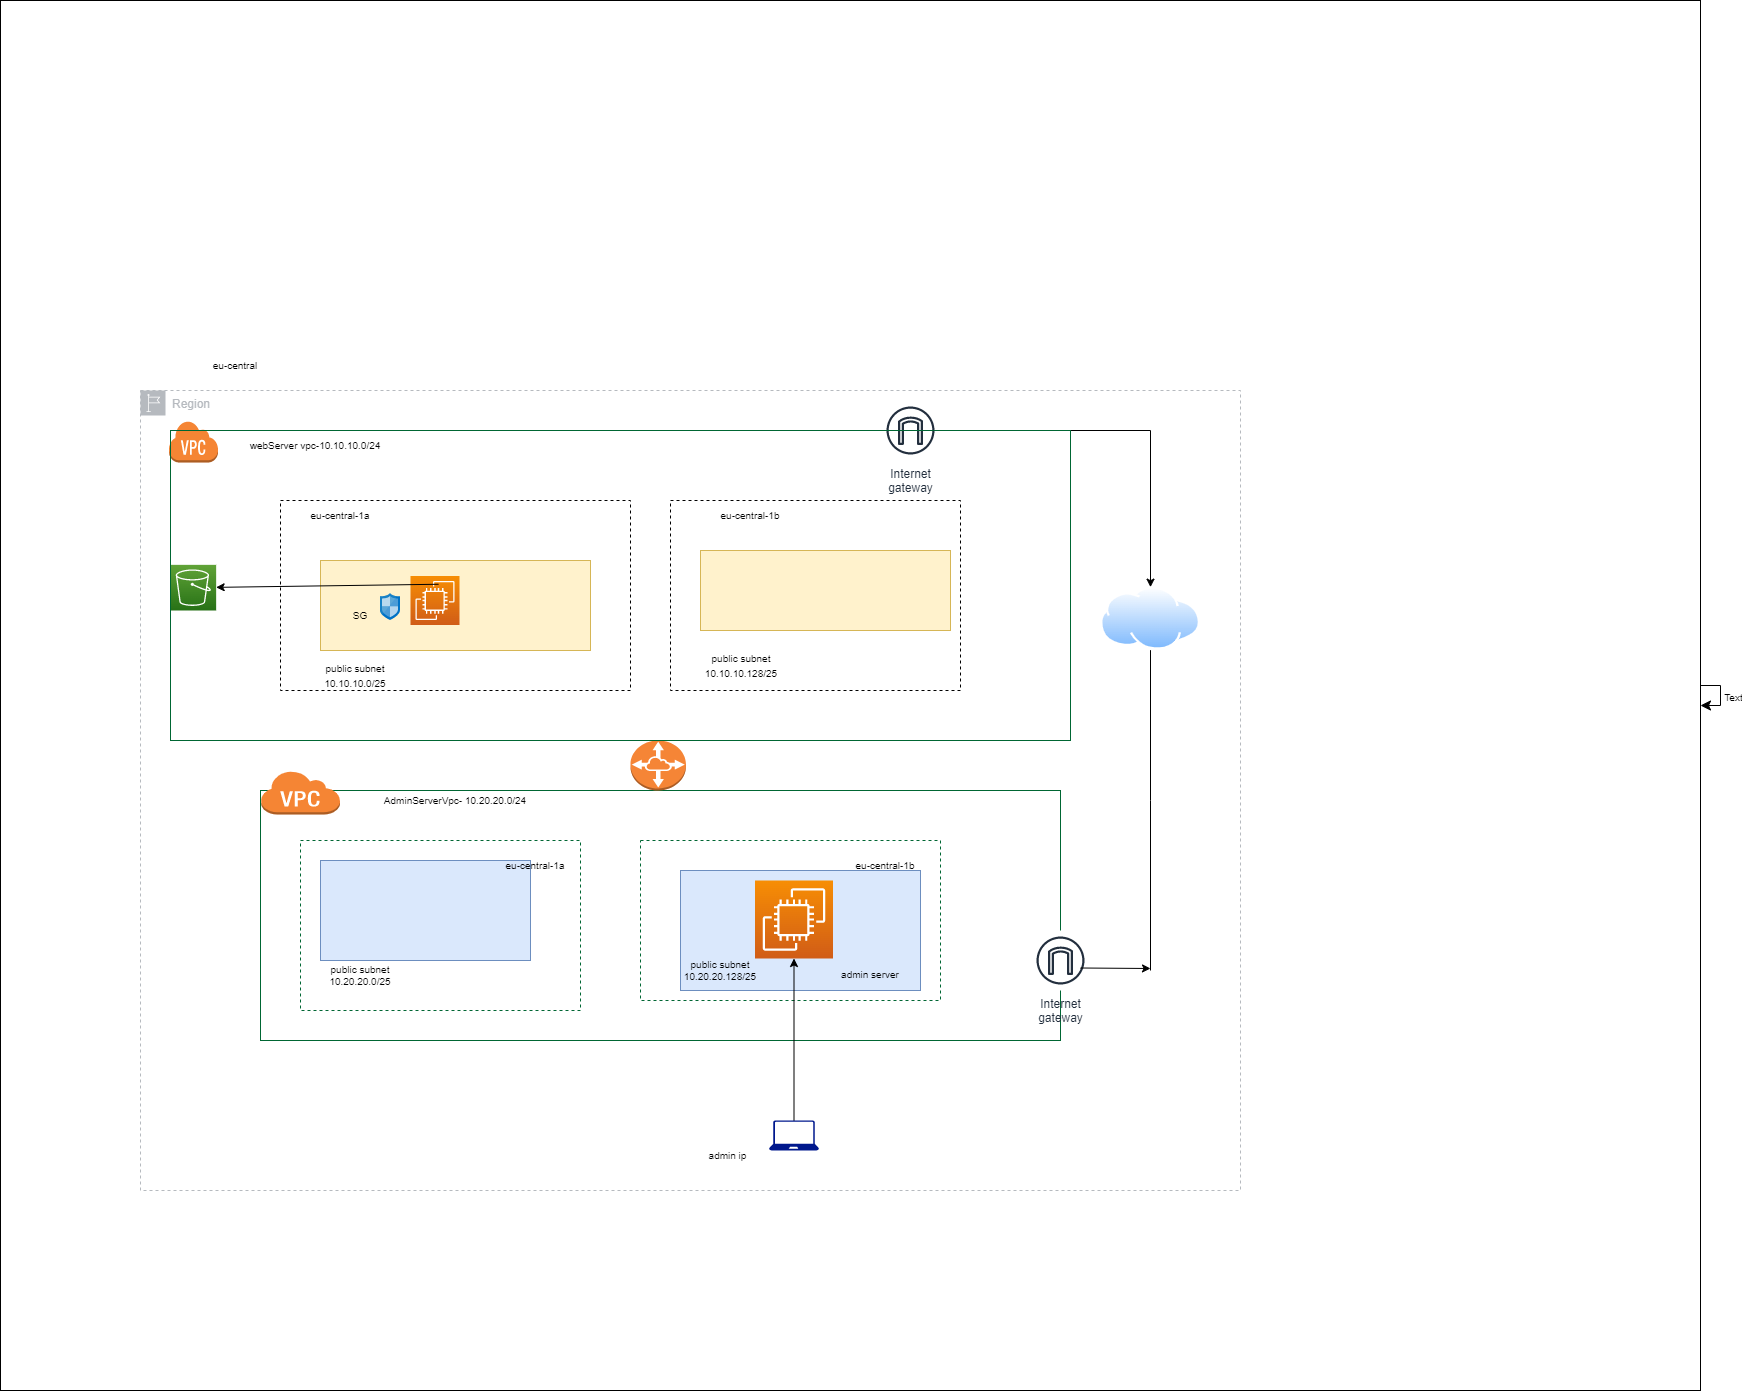

The diagram above was exported from draw.io. Its source (the exported page's mxGraphModel, read from the mxfile embedded in the PNG):
<mxGraphModel dx="1884" dy="1570" grid="1" gridSize="10" guides="1" tooltips="1" connect="1" arrows="1" fold="1" page="1" pageScale="1" pageWidth="850" pageHeight="1100" math="0" shadow="0">
  <root>
    <mxCell id="0" />
    <mxCell id="1" parent="0" />
    <mxCell id="LvDvLdW8cgl3cdG-816_-2" value="" style="rounded=0;whiteSpace=wrap;html=1;" parent="1" vertex="1">
      <mxGeometry x="-240" y="-300" width="1700" height="1390" as="geometry" />
    </mxCell>
    <mxCell id="LvDvLdW8cgl3cdG-816_-3" value="" style="rounded=0;whiteSpace=wrap;html=1;dashed=1;" parent="1" vertex="1">
      <mxGeometry x="40" y="200" width="350" height="190" as="geometry" />
    </mxCell>
    <mxCell id="LvDvLdW8cgl3cdG-816_-4" value="" style="rounded=0;whiteSpace=wrap;html=1;dashed=1;" parent="1" vertex="1">
      <mxGeometry x="430" y="200" width="290" height="190" as="geometry" />
    </mxCell>
    <mxCell id="LvDvLdW8cgl3cdG-816_-6" value="" style="rounded=0;whiteSpace=wrap;html=1;fillColor=#fff2cc;strokeColor=#d6b656;" parent="1" vertex="1">
      <mxGeometry x="80" y="260" width="270" height="90" as="geometry" />
    </mxCell>
    <mxCell id="LvDvLdW8cgl3cdG-816_-8" value="" style="rounded=0;whiteSpace=wrap;html=1;fillColor=#fff2cc;strokeColor=#d6b656;" parent="1" vertex="1">
      <mxGeometry x="460" y="250" width="250" height="80" as="geometry" />
    </mxCell>
    <mxCell id="LvDvLdW8cgl3cdG-816_-16" value="&lt;font style=&quot;font-size: 10px;&quot;&gt;&lt;br&gt;&lt;/font&gt;" style="text;html=1;strokeColor=none;fillColor=none;align=center;verticalAlign=middle;whiteSpace=wrap;rounded=0;" parent="1" vertex="1">
      <mxGeometry x="40" y="330" width="160" height="30" as="geometry" />
    </mxCell>
    <mxCell id="LvDvLdW8cgl3cdG-816_-17" value="&lt;font style=&quot;font-size: 10px;&quot;&gt;public subnet&lt;br&gt;10.10.10.128/25&lt;br&gt;&lt;/font&gt;" style="text;html=1;strokeColor=none;fillColor=none;align=center;verticalAlign=middle;whiteSpace=wrap;rounded=0;" parent="1" vertex="1">
      <mxGeometry x="445.5" y="350" width="110" height="30" as="geometry" />
    </mxCell>
    <mxCell id="LvDvLdW8cgl3cdG-816_-20" value="" style="sketch=0;points=[[0,0,0],[0.25,0,0],[0.5,0,0],[0.75,0,0],[1,0,0],[0,1,0],[0.25,1,0],[0.5,1,0],[0.75,1,0],[1,1,0],[0,0.25,0],[0,0.5,0],[0,0.75,0],[1,0.25,0],[1,0.5,0],[1,0.75,0]];outlineConnect=0;fontColor=#232F3E;gradientColor=#F78E04;gradientDirection=north;fillColor=#D05C17;strokeColor=#ffffff;dashed=0;verticalLabelPosition=bottom;verticalAlign=top;align=center;html=1;fontSize=12;fontStyle=0;aspect=fixed;shape=mxgraph.aws4.resourceIcon;resIcon=mxgraph.aws4.ec2;" parent="1" vertex="1">
      <mxGeometry x="170" y="275.5" width="49" height="49" as="geometry" />
    </mxCell>
    <mxCell id="LvDvLdW8cgl3cdG-816_-24" value="" style="sketch=0;aspect=fixed;html=1;points=[];align=center;image;fontSize=12;image=img/lib/mscae/Network_Security_Groups_Classic.svg;" parent="1" vertex="1">
      <mxGeometry x="140" y="292.97" width="20" height="27.03" as="geometry" />
    </mxCell>
    <mxCell id="LvDvLdW8cgl3cdG-816_-26" value="SG" style="text;html=1;strokeColor=none;fillColor=none;align=center;verticalAlign=middle;whiteSpace=wrap;rounded=0;fontSize=10;" parent="1" vertex="1">
      <mxGeometry x="90" y="310" width="60" height="10" as="geometry" />
    </mxCell>
    <mxCell id="LvDvLdW8cgl3cdG-816_-28" value="eu-central-1a" style="text;html=1;strokeColor=none;fillColor=none;align=center;verticalAlign=middle;whiteSpace=wrap;rounded=0;fontSize=10;" parent="1" vertex="1">
      <mxGeometry x="50" y="200" width="100" height="30" as="geometry" />
    </mxCell>
    <mxCell id="LvDvLdW8cgl3cdG-816_-29" value="eu-central-1b" style="text;html=1;strokeColor=none;fillColor=none;align=center;verticalAlign=middle;whiteSpace=wrap;rounded=0;fontSize=10;" parent="1" vertex="1">
      <mxGeometry x="440" y="200" width="140" height="30" as="geometry" />
    </mxCell>
    <mxCell id="LvDvLdW8cgl3cdG-816_-30" value="" style="sketch=0;points=[[0,0,0],[0.25,0,0],[0.5,0,0],[0.75,0,0],[1,0,0],[0,1,0],[0.25,1,0],[0.5,1,0],[0.75,1,0],[1,1,0],[0,0.25,0],[0,0.5,0],[0,0.75,0],[1,0.25,0],[1,0.5,0],[1,0.75,0]];outlineConnect=0;fontColor=#232F3E;gradientColor=#60A337;gradientDirection=north;fillColor=#277116;strokeColor=#ffffff;dashed=0;verticalLabelPosition=bottom;verticalAlign=top;align=center;html=1;fontSize=12;fontStyle=0;aspect=fixed;shape=mxgraph.aws4.resourceIcon;resIcon=mxgraph.aws4.s3;" parent="1" vertex="1">
      <mxGeometry x="-70" y="264.35" width="45.65" height="45.65" as="geometry" />
    </mxCell>
    <mxCell id="LvDvLdW8cgl3cdG-816_-80" style="edgeStyle=none;rounded=0;orthogonalLoop=1;jettySize=auto;html=1;exitX=0;exitY=0.25;exitDx=0;exitDy=0;fontSize=10;" parent="1" target="LvDvLdW8cgl3cdG-816_-30" edge="1">
      <mxGeometry relative="1" as="geometry">
        <mxPoint x="198" y="283.75" as="sourcePoint" />
      </mxGeometry>
    </mxCell>
    <mxCell id="LvDvLdW8cgl3cdG-816_-39" value="" style="outlineConnect=0;dashed=0;verticalLabelPosition=bottom;verticalAlign=top;align=center;html=1;shape=mxgraph.aws3.virtual_private_cloud;fillColor=#F58534;gradientColor=none;strokeColor=#006633;fontSize=10;" parent="1" vertex="1">
      <mxGeometry x="-71.91999999999999" y="120" width="49.5" height="42" as="geometry" />
    </mxCell>
    <mxCell id="LvDvLdW8cgl3cdG-816_-40" value="webServer vpc-10.10.10.0/24" style="text;html=1;strokeColor=none;fillColor=none;align=center;verticalAlign=middle;whiteSpace=wrap;rounded=0;fontSize=10;" parent="1" vertex="1">
      <mxGeometry x="-20" y="130" width="190" height="30" as="geometry" />
    </mxCell>
    <mxCell id="LvDvLdW8cgl3cdG-816_-41" value="" style="rounded=0;whiteSpace=wrap;html=1;fontSize=10;fillColor=none;strokeColor=#006633;" parent="1" vertex="1">
      <mxGeometry x="20" y="490" width="800" height="250" as="geometry" />
    </mxCell>
    <mxCell id="LvDvLdW8cgl3cdG-816_-42" value="" style="outlineConnect=0;dashed=0;verticalLabelPosition=bottom;verticalAlign=top;align=center;html=1;shape=mxgraph.aws3.vpc_peering;fillColor=#F58536;gradientColor=none;strokeColor=#006633;fontSize=10;" parent="1" vertex="1">
      <mxGeometry x="390" y="440" width="55.5" height="50" as="geometry" />
    </mxCell>
    <mxCell id="LvDvLdW8cgl3cdG-816_-50" value="" style="rounded=0;whiteSpace=wrap;html=1;strokeColor=#006633;fontSize=10;fillColor=none;dashed=1;" parent="1" vertex="1">
      <mxGeometry x="60" y="540" width="280" height="170" as="geometry" />
    </mxCell>
    <mxCell id="LvDvLdW8cgl3cdG-816_-51" value="" style="rounded=0;whiteSpace=wrap;html=1;strokeColor=#006633;fontSize=10;fillColor=none;dashed=1;" parent="1" vertex="1">
      <mxGeometry x="400" y="540" width="300" height="160" as="geometry" />
    </mxCell>
    <mxCell id="LvDvLdW8cgl3cdG-816_-53" value="" style="rounded=0;whiteSpace=wrap;html=1;strokeColor=#6c8ebf;fontSize=10;fillColor=#dae8fc;" parent="1" vertex="1">
      <mxGeometry x="80" y="560" width="210" height="100" as="geometry" />
    </mxCell>
    <mxCell id="LvDvLdW8cgl3cdG-816_-54" value="public subnet&lt;br&gt;10.20.20.0/25" style="text;html=1;strokeColor=none;fillColor=none;align=center;verticalAlign=middle;whiteSpace=wrap;rounded=0;fontSize=10;" parent="1" vertex="1">
      <mxGeometry x="70" y="659" width="100" height="31" as="geometry" />
    </mxCell>
    <mxCell id="LvDvLdW8cgl3cdG-816_-55" value="" style="rounded=0;whiteSpace=wrap;html=1;strokeColor=#6c8ebf;fontSize=10;fillColor=#dae8fc;" parent="1" vertex="1">
      <mxGeometry x="440" y="570" width="240" height="120" as="geometry" />
    </mxCell>
    <mxCell id="LvDvLdW8cgl3cdG-816_-56" value="public subnet&lt;br&gt;10.20.20.128/25" style="text;html=1;strokeColor=none;fillColor=none;align=center;verticalAlign=middle;whiteSpace=wrap;rounded=0;fontSize=10;" parent="1" vertex="1">
      <mxGeometry x="440" y="650" width="80" height="40" as="geometry" />
    </mxCell>
    <mxCell id="LvDvLdW8cgl3cdG-816_-59" value="" style="sketch=0;points=[[0,0,0],[0.25,0,0],[0.5,0,0],[0.75,0,0],[1,0,0],[0,1,0],[0.25,1,0],[0.5,1,0],[0.75,1,0],[1,1,0],[0,0.25,0],[0,0.5,0],[0,0.75,0],[1,0.25,0],[1,0.5,0],[1,0.75,0]];outlineConnect=0;fontColor=#232F3E;gradientColor=#F78E04;gradientDirection=north;fillColor=#D05C17;strokeColor=#ffffff;dashed=0;verticalLabelPosition=bottom;verticalAlign=top;align=center;html=1;fontSize=12;fontStyle=0;aspect=fixed;shape=mxgraph.aws4.resourceIcon;resIcon=mxgraph.aws4.ec2;" parent="1" vertex="1">
      <mxGeometry x="514.5" y="580" width="78" height="78" as="geometry" />
    </mxCell>
    <mxCell id="LvDvLdW8cgl3cdG-816_-60" value="eu-central-1b" style="text;html=1;strokeColor=none;fillColor=none;align=center;verticalAlign=middle;whiteSpace=wrap;rounded=0;fontSize=10;" parent="1" vertex="1">
      <mxGeometry x="590" y="550" width="110" height="30" as="geometry" />
    </mxCell>
    <mxCell id="LvDvLdW8cgl3cdG-816_-62" value="eu-central-1a" style="text;html=1;strokeColor=none;fillColor=none;align=center;verticalAlign=middle;whiteSpace=wrap;rounded=0;fontSize=10;" parent="1" vertex="1">
      <mxGeometry x="250" y="550" width="90" height="30" as="geometry" />
    </mxCell>
    <mxCell id="LvDvLdW8cgl3cdG-816_-64" value="AdminServerVpc- 10.20.20.0/24" style="text;html=1;strokeColor=none;fillColor=none;align=center;verticalAlign=middle;whiteSpace=wrap;rounded=0;fontSize=10;" parent="1" vertex="1">
      <mxGeometry x="100" y="480" width="230" height="40" as="geometry" />
    </mxCell>
    <mxCell id="LvDvLdW8cgl3cdG-816_-70" value="" style="edgeStyle=orthogonalEdgeStyle;rounded=0;orthogonalLoop=1;jettySize=auto;html=1;fontSize=10;" parent="1" source="LvDvLdW8cgl3cdG-816_-65" target="LvDvLdW8cgl3cdG-816_-69" edge="1">
      <mxGeometry relative="1" as="geometry" />
    </mxCell>
    <mxCell id="LvDvLdW8cgl3cdG-816_-65" value="Internet&#10;gateway" style="sketch=0;outlineConnect=0;fontColor=#232F3E;gradientColor=none;strokeColor=#232F3E;fillColor=#ffffff;dashed=0;verticalLabelPosition=bottom;verticalAlign=top;align=center;html=1;fontSize=12;fontStyle=0;aspect=fixed;shape=mxgraph.aws4.resourceIcon;resIcon=mxgraph.aws4.internet_gateway;" parent="1" vertex="1">
      <mxGeometry x="640" y="100" width="60" height="60" as="geometry" />
    </mxCell>
    <mxCell id="LvDvLdW8cgl3cdG-816_-66" value="Internet&#10;gateway" style="sketch=0;outlineConnect=0;fontColor=#232F3E;gradientColor=none;strokeColor=#232F3E;fillColor=#ffffff;dashed=0;verticalLabelPosition=bottom;verticalAlign=top;align=center;html=1;fontSize=12;fontStyle=0;aspect=fixed;shape=mxgraph.aws4.resourceIcon;resIcon=mxgraph.aws4.internet_gateway;direction=east;" parent="1" vertex="1">
      <mxGeometry x="790" y="630" width="60" height="60" as="geometry" />
    </mxCell>
    <mxCell id="LvDvLdW8cgl3cdG-816_-67" value="admin server" style="text;html=1;strokeColor=none;fillColor=none;align=center;verticalAlign=middle;whiteSpace=wrap;rounded=0;fontSize=10;" parent="1" vertex="1">
      <mxGeometry x="600" y="659" width="60" height="30" as="geometry" />
    </mxCell>
    <mxCell id="LvDvLdW8cgl3cdG-816_-69" value="" style="aspect=fixed;perimeter=ellipsePerimeter;html=1;align=center;shadow=0;dashed=0;spacingTop=3;image;image=img/lib/active_directory/internet_cloud.svg;strokeColor=#006633;fontSize=10;fillColor=none;" parent="1" vertex="1">
      <mxGeometry x="860" y="286.65" width="100" height="63" as="geometry" />
    </mxCell>
    <mxCell id="LvDvLdW8cgl3cdG-816_-96" style="edgeStyle=none;rounded=0;orthogonalLoop=1;jettySize=auto;html=1;entryX=1;entryY=1;entryDx=0;entryDy=0;fontSize=10;" parent="1" source="LvDvLdW8cgl3cdG-816_-69" target="LvDvLdW8cgl3cdG-816_-69" edge="1">
      <mxGeometry relative="1" as="geometry" />
    </mxCell>
    <mxCell id="LvDvLdW8cgl3cdG-816_-97" value="" style="edgeStyle=segmentEdgeStyle;endArrow=classic;html=1;curved=0;rounded=0;endSize=8;startSize=8;fontSize=10;" parent="1" source="LvDvLdW8cgl3cdG-816_-2" target="LvDvLdW8cgl3cdG-816_-2" edge="1">
      <mxGeometry width="50" height="50" relative="1" as="geometry">
        <mxPoint x="850" y="730" as="sourcePoint" />
        <mxPoint x="920" y="510" as="targetPoint" />
        <Array as="points" />
      </mxGeometry>
    </mxCell>
    <mxCell id="LvDvLdW8cgl3cdG-816_-101" value="Text" style="edgeLabel;html=1;align=center;verticalAlign=middle;resizable=0;points=[];fontSize=10;" parent="LvDvLdW8cgl3cdG-816_-97" vertex="1" connectable="0">
      <mxGeometry y="-4" relative="1" as="geometry">
        <mxPoint x="16" y="1" as="offset" />
      </mxGeometry>
    </mxCell>
    <mxCell id="LvDvLdW8cgl3cdG-816_-105" value="" style="endArrow=none;html=1;rounded=0;fontSize=10;" parent="1" edge="1">
      <mxGeometry width="50" height="50" relative="1" as="geometry">
        <mxPoint x="910" y="670" as="sourcePoint" />
        <mxPoint x="910" y="500" as="targetPoint" />
      </mxGeometry>
    </mxCell>
    <mxCell id="LvDvLdW8cgl3cdG-816_-57" value="" style="rounded=0;whiteSpace=wrap;html=1;fontSize=10;fillColor=none;strokeColor=#006633;" parent="1" vertex="1">
      <mxGeometry x="-70" y="130" width="900" height="310" as="geometry" />
    </mxCell>
    <mxCell id="LvDvLdW8cgl3cdG-816_-110" value="" style="endArrow=none;html=1;rounded=0;fontSize=10;entryX=0.5;entryY=1;entryDx=0;entryDy=0;" parent="1" target="LvDvLdW8cgl3cdG-816_-69" edge="1">
      <mxGeometry width="50" height="50" relative="1" as="geometry">
        <mxPoint x="910" y="500" as="sourcePoint" />
        <mxPoint x="960" y="450" as="targetPoint" />
      </mxGeometry>
    </mxCell>
    <mxCell id="LvDvLdW8cgl3cdG-816_-112" value="" style="endArrow=classic;html=1;rounded=0;fontSize=10;" parent="1" edge="1">
      <mxGeometry width="50" height="50" relative="1" as="geometry">
        <mxPoint x="840" y="667.5" as="sourcePoint" />
        <mxPoint x="910" y="668" as="targetPoint" />
        <Array as="points" />
      </mxGeometry>
    </mxCell>
    <mxCell id="LvDvLdW8cgl3cdG-816_-114" value="" style="outlineConnect=0;dashed=0;verticalLabelPosition=bottom;verticalAlign=top;align=center;html=1;shape=mxgraph.aws3.virtual_private_cloud;fillColor=#F58534;gradientColor=none;strokeColor=#006633;fontSize=10;" parent="1" vertex="1">
      <mxGeometry x="20" y="470" width="79.5" height="44" as="geometry" />
    </mxCell>
    <mxCell id="LvDvLdW8cgl3cdG-816_-115" style="edgeStyle=none;rounded=0;orthogonalLoop=1;jettySize=auto;html=1;exitX=0.5;exitY=1;exitDx=0;exitDy=0;fontSize=10;" parent="1" source="LvDvLdW8cgl3cdG-816_-54" target="LvDvLdW8cgl3cdG-816_-54" edge="1">
      <mxGeometry relative="1" as="geometry" />
    </mxCell>
    <mxCell id="LvDvLdW8cgl3cdG-816_-120" value="Region" style="sketch=0;outlineConnect=0;gradientColor=none;html=1;whiteSpace=wrap;fontSize=12;fontStyle=0;shape=mxgraph.aws4.group;grIcon=mxgraph.aws4.group_region;strokeColor=#B6BABF;fillColor=none;verticalAlign=top;align=left;spacingLeft=30;fontColor=#B6BABF;dashed=1;" parent="1" vertex="1">
      <mxGeometry x="-100" y="90" width="1100" height="800" as="geometry" />
    </mxCell>
    <mxCell id="LvDvLdW8cgl3cdG-816_-121" value="eu-central" style="text;html=1;strokeColor=none;fillColor=none;align=center;verticalAlign=middle;whiteSpace=wrap;rounded=0;fontSize=10;" parent="1" vertex="1">
      <mxGeometry x="-50" y="50" width="90" height="30" as="geometry" />
    </mxCell>
    <mxCell id="LvDvLdW8cgl3cdG-816_-125" style="edgeStyle=none;rounded=0;orthogonalLoop=1;jettySize=auto;html=1;exitX=0.5;exitY=0;exitDx=0;exitDy=0;exitPerimeter=0;fontSize=10;" parent="1" source="LvDvLdW8cgl3cdG-816_-122" target="LvDvLdW8cgl3cdG-816_-59" edge="1">
      <mxGeometry relative="1" as="geometry" />
    </mxCell>
    <mxCell id="LvDvLdW8cgl3cdG-816_-122" value="" style="sketch=0;aspect=fixed;pointerEvents=1;shadow=0;dashed=0;html=1;strokeColor=none;labelPosition=center;verticalLabelPosition=bottom;verticalAlign=top;align=center;fillColor=#00188D;shape=mxgraph.azure.laptop;fontSize=10;" parent="1" vertex="1">
      <mxGeometry x="528.5" y="820" width="50" height="30" as="geometry" />
    </mxCell>
    <mxCell id="LvDvLdW8cgl3cdG-816_-128" value="admin ip" style="text;html=1;strokeColor=none;fillColor=none;align=center;verticalAlign=middle;whiteSpace=wrap;rounded=0;fontSize=10;" parent="1" vertex="1">
      <mxGeometry x="460" y="840" width="54.5" height="30" as="geometry" />
    </mxCell>
    <mxCell id="XNymwIREBQ1yrUeCcanL-2" value="&lt;font style=&quot;font-size: 10px;&quot;&gt;public subnet&lt;br&gt;10.10.10.0/25&lt;br&gt;&lt;/font&gt;" style="text;html=1;strokeColor=none;fillColor=none;align=center;verticalAlign=middle;whiteSpace=wrap;rounded=0;" vertex="1" parent="1">
      <mxGeometry x="60" y="360" width="110" height="30" as="geometry" />
    </mxCell>
  </root>
</mxGraphModel>